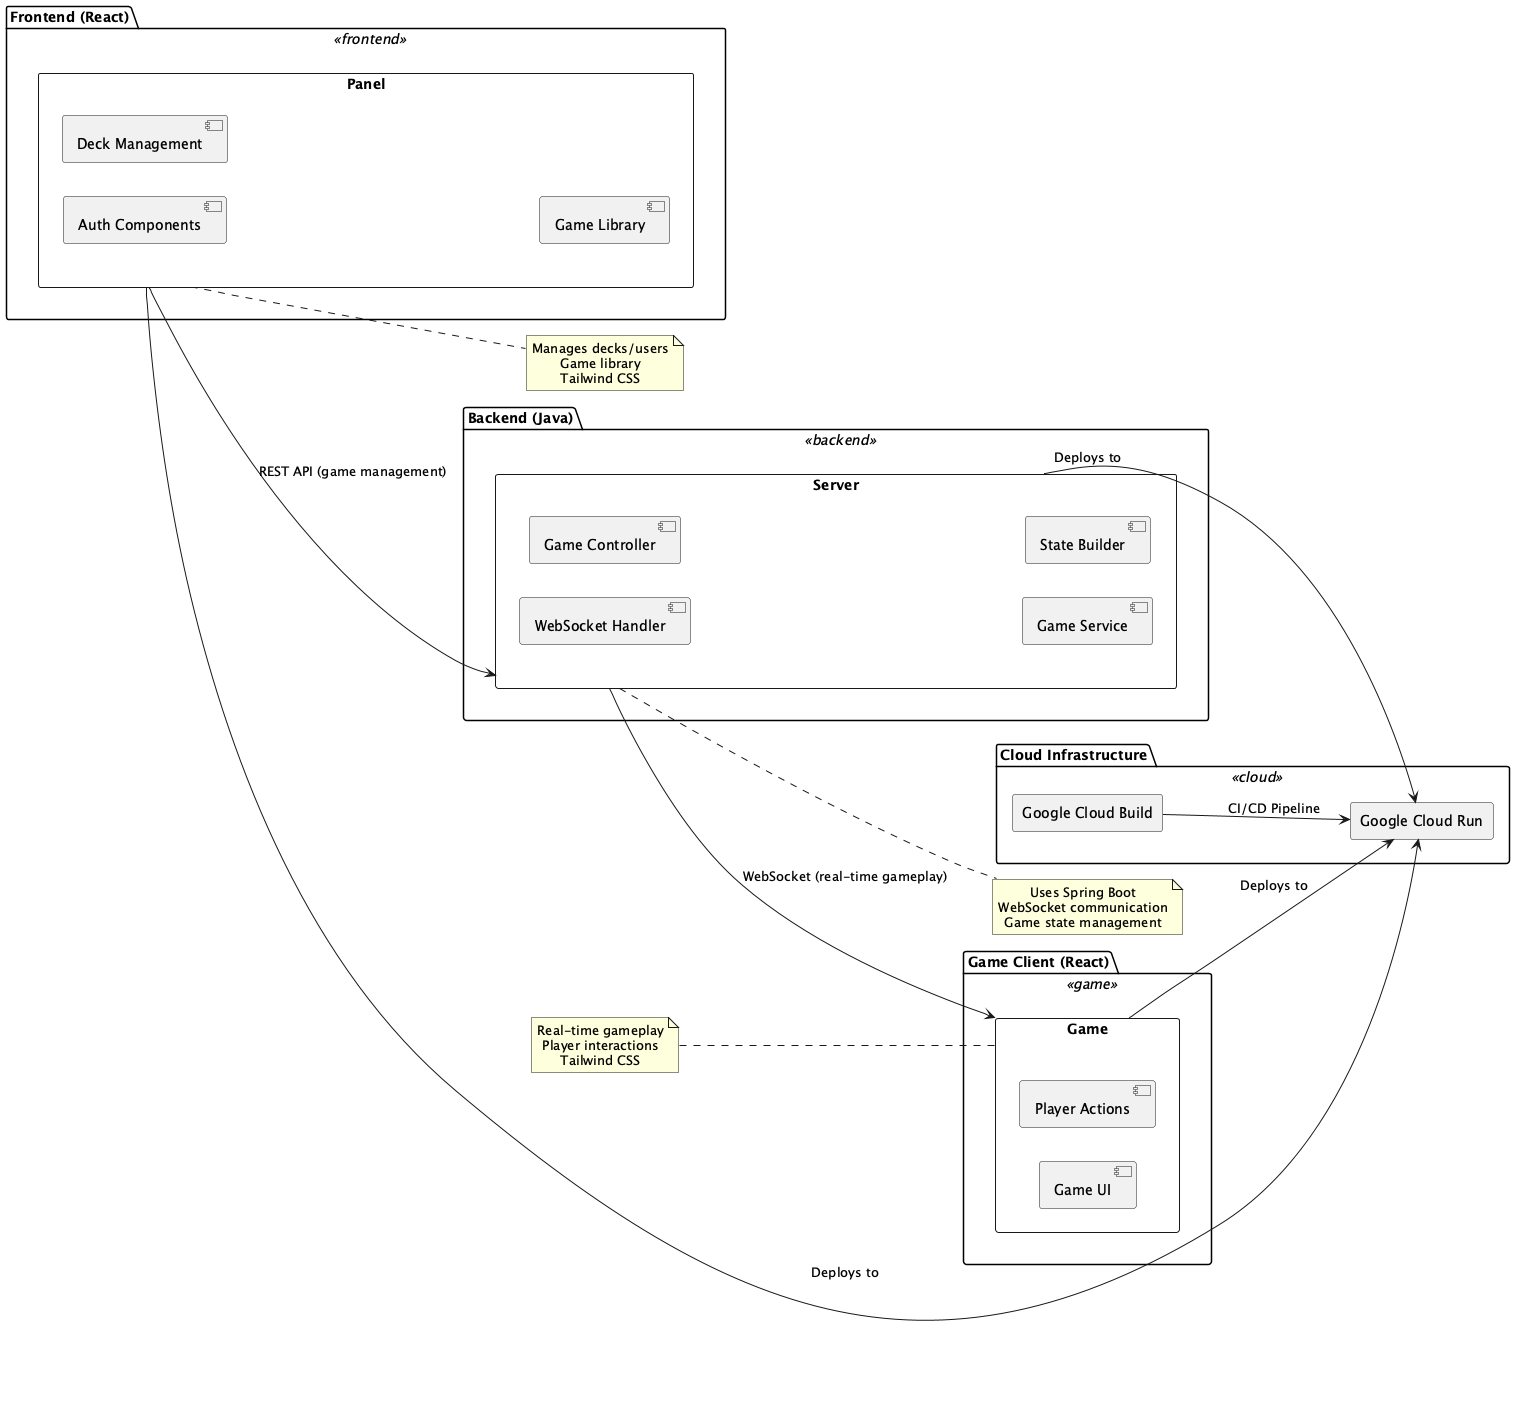

The diagram above was rendered by PlantUML. Its source (embedded in the PNG):
@startuml itays123_partydeck
left to right direction
skinparam rectangle {
  BackgroundColor<<frontend>> #d9e7fd
  BackgroundColor<<backend>> #d8f5d3
  BackgroundColor<<game>> #fff1c9
  BackgroundColor<<cloud>> #fddddd
  Style roundrect
}
skinparam defaultTextAlignment center

package "Frontend (React)" <<frontend>> {
  rectangle "Panel" as Panel {
    [Auth Components]
    [Deck Management]
    [Game Library]
  }
}

package "Backend (Java)" <<backend>> {
  rectangle "Server" as Server {
    [WebSocket Handler]
    [Game Controller]
    [Game Service]
    [State Builder]
  }
}

package "Game Client (React)" <<game>> {
  rectangle "Game" as Game {
    [Game UI]
    [Player Actions]
  }
}

package "Cloud Infrastructure" <<cloud>> {
  rectangle "Google Cloud Run" as CloudRun
  rectangle "Google Cloud Build" as CloudBuild
}

Panel --> Server : REST API (game management)
Server --> Game : WebSocket (real-time gameplay)
Panel --> CloudRun : Deploys to
Server --> CloudRun : Deploys to
Game --> CloudRun : Deploys to
CloudBuild --> CloudRun : CI/CD Pipeline

note right of Server
  Uses Spring Boot
  WebSocket communication
  Game state management
end note

note right of Panel
  Manages decks/users
  Game library
  Tailwind CSS
end note

note left of Game
  Real-time gameplay
  Player interactions
  Tailwind CSS
end note
@enduml